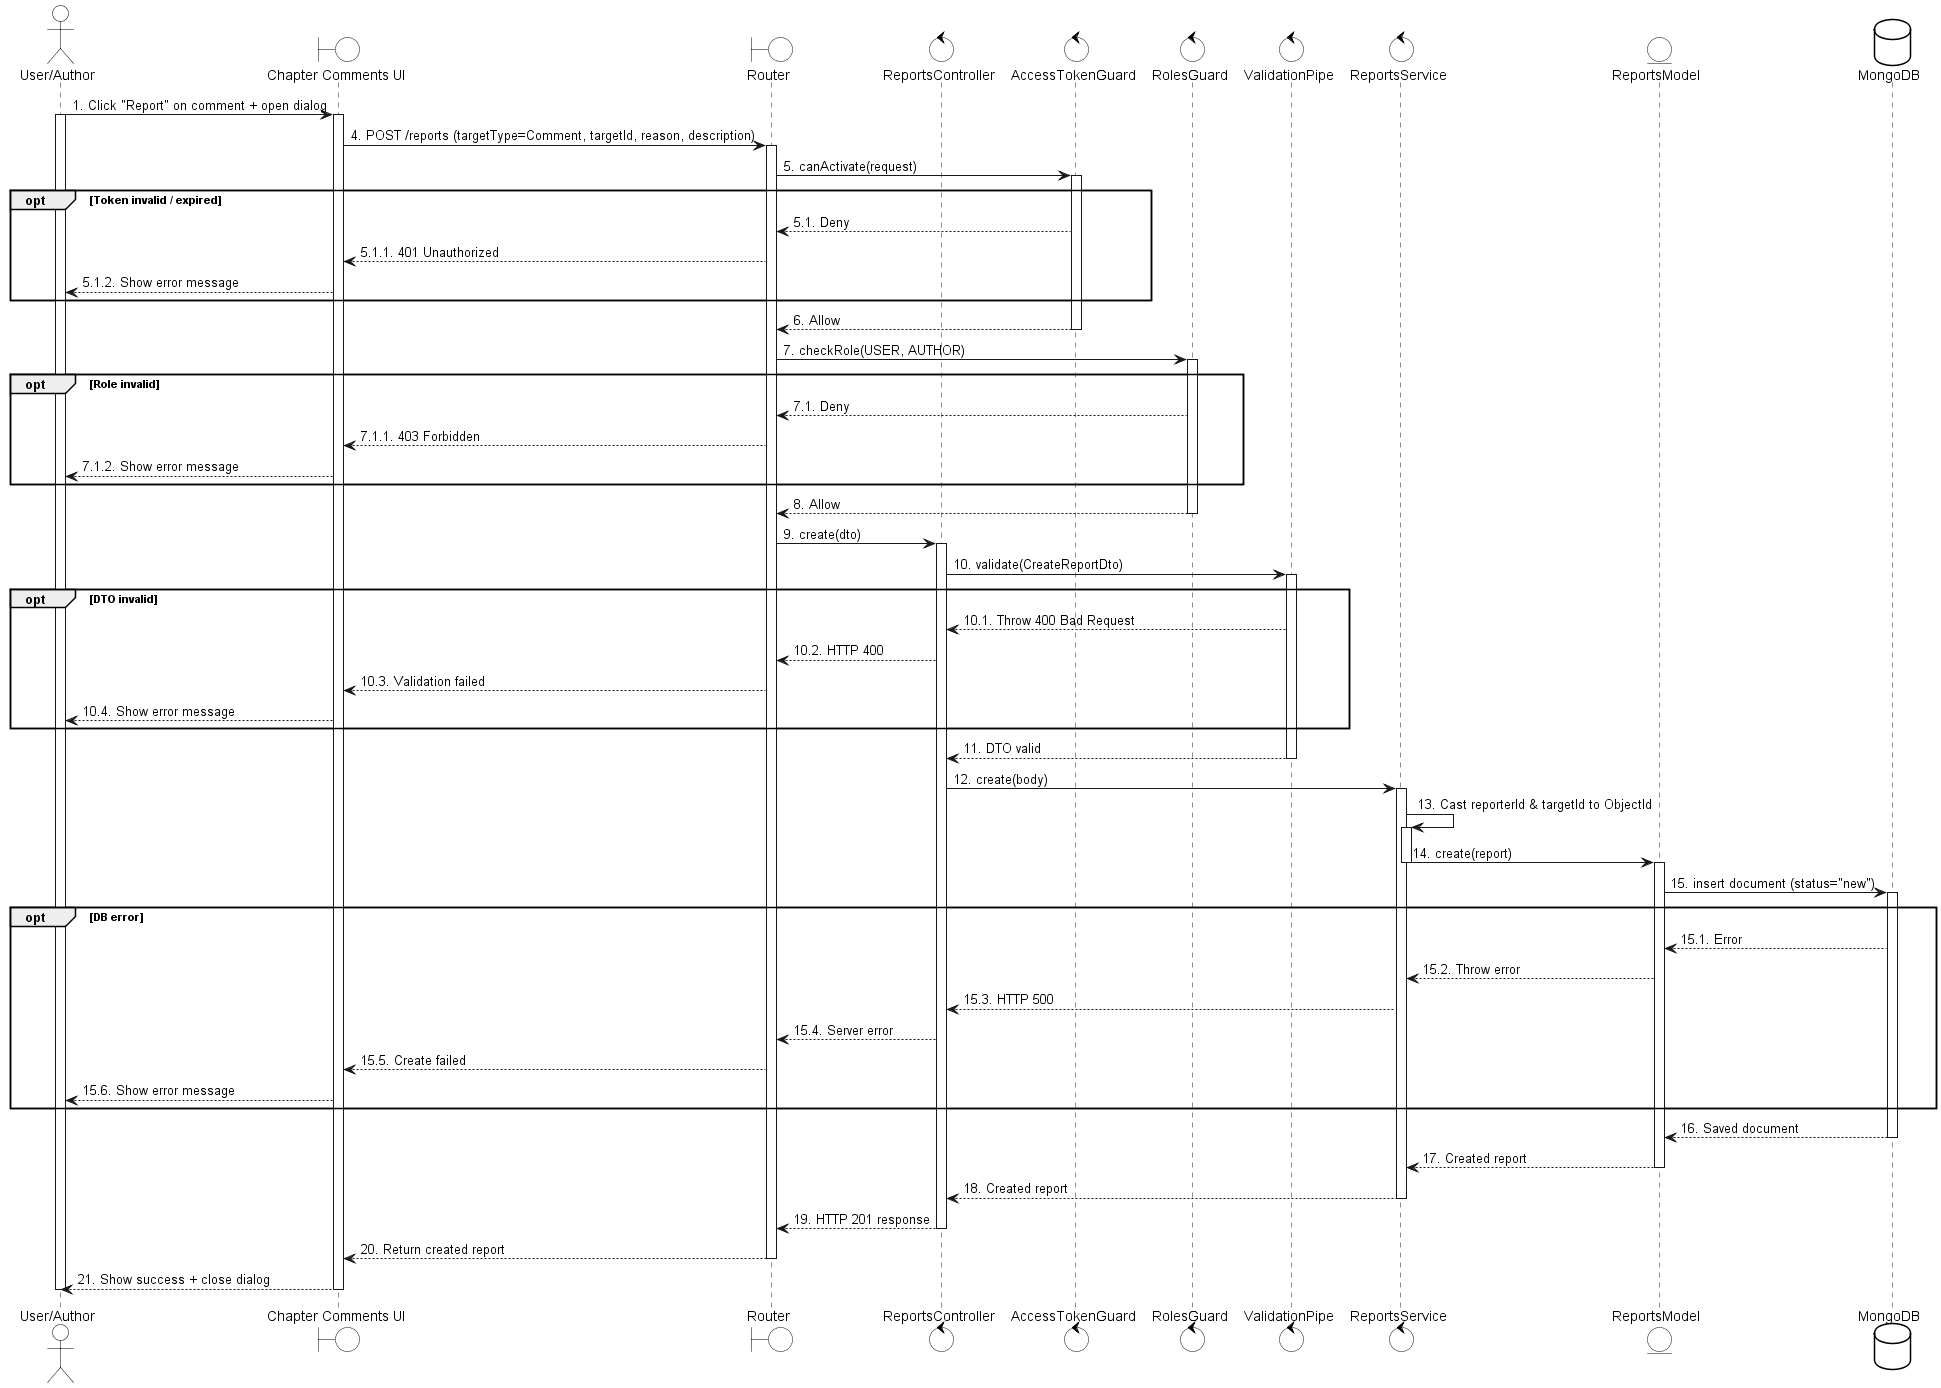

The diagram above was rendered by PlantUML. Its source (embedded in the PNG):
@startuml
skinparam {
  ActorBackgroundColor #FFFFFF
  BoundaryBackgroundColor #FFFFFF
  ControlBackgroundColor #FFFFFF
  EntityBackgroundColor #FFFFFF
  DatabaseBackgroundColor #FFFFFF
  ActorBorderColor black
  BoundaryBorderColor black
  ControlBorderColor black
  EntityBorderColor black
  DatabaseBorderColor black
}

actor "User/Author" as User
boundary "Chapter Comments UI" as UI
boundary Router
control ReportsController
control AccessTokenGuard
control RolesGuard
control ValidationPipe
control ReportsService
entity ReportsModel
database MongoDB

User -> UI: 1. Click "Report" on comment + open dialog
activate User
activate UI

UI -> Router: 4. POST /reports (targetType=Comment, targetId, reason, description)
activate Router

Router -> AccessTokenGuard: 5. canActivate(request)
activate AccessTokenGuard

opt Token invalid / expired
  AccessTokenGuard --> Router: 5.1. Deny
  Router --> UI: 5.1.1. 401 Unauthorized
  UI --> User: 5.1.2. Show error message
end

AccessTokenGuard --> Router: 6. Allow
deactivate AccessTokenGuard

Router -> RolesGuard: 7. checkRole(USER, AUTHOR)
activate RolesGuard

opt Role invalid
  RolesGuard --> Router: 7.1. Deny
  Router --> UI: 7.1.1. 403 Forbidden
  UI --> User: 7.1.2. Show error message
end

RolesGuard --> Router: 8. Allow
deactivate RolesGuard

Router -> ReportsController: 9. create(dto)
activate ReportsController

ReportsController -> ValidationPipe: 10. validate(CreateReportDto)
activate ValidationPipe

opt DTO invalid
  ValidationPipe --> ReportsController: 10.1. Throw 400 Bad Request
  ReportsController --> Router: 10.2. HTTP 400
  Router --> UI: 10.3. Validation failed
  UI --> User: 10.4. Show error message
end

ValidationPipe --> ReportsController: 11. DTO valid
deactivate ValidationPipe

ReportsController -> ReportsService: 12. create(body)
activate ReportsService

ReportsService -> ReportsService: 13. Cast reporterId & targetId to ObjectId
activate ReportsService
ReportsService -> ReportsModel: 14. create(report)
deactivate ReportsService
activate ReportsModel
ReportsModel -> MongoDB: 15. insert document (status="new")
activate MongoDB

opt DB error
  MongoDB --> ReportsModel: 15.1. Error
  ReportsModel --> ReportsService: 15.2. Throw error
  ReportsService --> ReportsController: 15.3. HTTP 500
  ReportsController --> Router: 15.4. Server error
  Router --> UI: 15.5. Create failed
  UI --> User: 15.6. Show error message
end

MongoDB --> ReportsModel: 16. Saved document
deactivate MongoDB

ReportsModel --> ReportsService: 17. Created report
deactivate ReportsModel

ReportsService --> ReportsController: 18. Created report
deactivate ReportsService

ReportsController --> Router: 19. HTTP 201 response
deactivate ReportsController

Router --> UI: 20. Return created report
deactivate Router

UI --> User: 21. Show success + close dialog
deactivate UI
deactivate User

@enduml